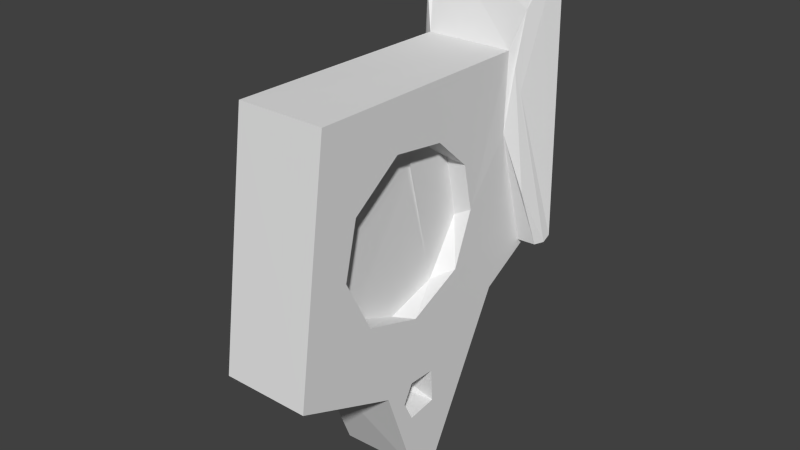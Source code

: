 # Source: trigger_compressed_2.blend  (saved by Blender 2.77.0; exported with 4.5.12 LTS)
import bpy
from mathutils import Matrix  # noqa: F401  (used for matrix-valued properties, if any)

bpy.ops.wm.read_factory_settings(use_empty=True)
scene = bpy.context.scene
scene.name = 'Scene'

# ---- collections
col_collection_1 = bpy.data.collections.new('Collection 1'); scene.collection.children.link(col_collection_1)

# ---- world
world_world = bpy.data.worlds.new('World'); scene.world = world_world
world_world.color = (0.05088, 0.05088, 0.05088)
world_world.use_sun_shadow = False
world_world.sun_shadow_jitter_overblur = 0.0
world_world.cycles.sampling_method = 'NONE'
world_world.cycles.sample_map_resolution = 256

# ---- meshes
me_trigger = bpy.data.meshes.new('trigger')
me_trigger.from_pydata([(3.626, -1.862, -0.3567), (3.575, -0.7163, -6.391), (4.425, -0.6093, -6.645), (-3.634, -1.531, 5.958), (-4.564, -0.7287, 9.12), (3.574, 1.769, -10.53), (-3.626, 1.32, -10.67), (-5.169, 1.957, -10.43), (3.574, -2.811, -13.04), (-4.938, 2.001, 13.67), (4.879, 2.227, 13.56), (-3.627, -1.018, -5.521), (-4.39, -0.8185, -6.026), (-3.626, 1.014, -10.38), (-2.231, 2.291, 3.074), (2.708, 2.097, 4.377), (1.132, 2.881, -0.9174), (-4.191, 1.744, -4.758), (3.942, 2.132, 8.889), (4.945, 0.4386, 9.244), (4.149, 0.3548, -0.7753), (4.772, -0.4108, -3.278), (4.925, 1.094, -5.861), (3.93, 3.889, -8.644), (1.723, 3.87, -5.859), (-1.74, 4.886, -8.185), (-0.6173, 4.095, -5.713), (-4.818, 1.018, 9.238), (-4.729, -0.4983, 6.627), (-4.477, -0.9453, 2.327), (-4.272, 0.5142, -1.748), (-5.843, 1.992, -9.745), (-3.462, 4.213, -8.426), (0.2815, 5.085, -8.037), (0.3205, 4.877, 11.44), (-3.042, 2.154, -2.608), (-1.547, 3.03, -2.652), (0.6194, 2.889, 3.704), (3.126, 1.705, -0.3247), (3.815, 1.975, -4.166), (1.761, 3.503, 8.829), (3.799, 1.052, 4.897), (-3.37, 2.635, 8.838), (-0.8187, 3.607, 8.204), (-3.834, 0.9503, 4.373), (-1.412, 2.796, 4.824), (-3.626, -5.252, -15.62), (3.574, -5.668, -16.51), (3.574, -9.406, -25.39), (-3.626, -9.493, -25.48), (3.574, -10.88, -26.05), (-3.626, -11.57, -25.92), (3.574, -12.27, -24.96), (3.574, -15.06, -17.08), (-3.626, -15.06, -17.08), (3.574, -23.75, -13.49), (-3.626, -23.75, -13.49), (3.574, -21.04, 6.113), (-3.626, -21.05, 6.157), (3.574, -11.58, 7.701), (-3.626, -10.94, 7.697), (-3.626, -10.4, -20.19), (-3.626, -12.24, -16.87), (-3.626, -9.462, -18.55), (-3.626, -17.41, -0.02219), (-3.626, -19.49, -4.782), (-3.626, -13.22, -18.66), (-3.626, -12.27, -20.28), (-3.626, -17.2, -10.07), (-3.626, -10.35, -17.08), (-3.626, -11.73, -11.85), (-3.626, -8.693, 1.069), (-3.627, -1.923, 1.725), (-3.626, -7.196, -9.343), (-3.626, -5.525, -4.423), (-3.626, -13.8, 1.838), (3.574, -9.892, -19.92), (3.574, -10.06, -17.13), (3.574, -12.4, -17.04), (3.574, -13.22, -18.56), (3.574, -12.37, -20.23), (3.574, -7.339, -9.467), (3.574, -12.01, -11.6), (3.574, 0.9272, -10.3), (3.574, -16.93, -10.03), (3.574, -19.26, -5.456), (3.574, -18.19, -1.008), (3.574, -5.631, -5.184), (3.574, -6.495, -1.292), (3.574, -14.0, 2.009), (3.574, -9.49, 1.396), (3.582, -1.562, 5.994), (2.074, -12.84, -11.6), (2.074, -8.446, -10.34), (2.074, -5.61, -6.036), (2.074, -6.67, -1.008), (2.074, -11.43, 2.205), (2.074, -17.82, -0.2493), (2.074, -19.22, -5.787), (2.074, -17.06, -9.821), (1.994, -14.58, -0.1329), (1.967, -17.05, -2.597), (1.994, -17.35, -6.068), (1.987, -15.67, -8.618), (2.005, -12.62, -9.869), (1.98, -9.371, -8.798), (2.005, -7.42, -5.829), (2.008, -8.003, -2.218), (2.074, -10.99, 0.1344), (1.874, -10.35, 0.0362), (-2.226, -10.59, 1.752), (-2.226, -6.096, -1.882), (-2.226, -6.144, -7.634), (-2.226, -8.779, -10.67), (-2.226, -13.27, -11.85), (-2.226, -17.35, -9.75), (-2.226, -19.3, -6.192), (-2.226, -18.81, -2.205), (-2.226, -15.75, 1.289), (-4.986, 0.8674, 13.45), (-4.628, 1.336, 13.76), (-5.33, 1.974, 13.35), (-5.505, 1.96, 12.8), (-5.5, 1.353, 13.03), (-2.847, 4.037, 12.61), (0.2073, 4.715, 12.26), (2.641, 4.367, 12.15), (-4.384, 3.32, 12.36), (-2.597, 4.413, 11.84), (4.445, 3.262, 12.33), (-5.823, 1.389, -9.871), (-4.894, -0.5227, -5.989), (-4.248, -1.582, 0.08186), (-4.819, -0.3383, -3.537), (-5.248, 0.7853, -10.02), (5.474, 1.328, 12.98), (4.877, 0.863, 13.46), (4.851, 1.523, 13.76), (5.48, 1.898, 12.94), (-5.151, 1.3, -10.46), (5.738, 1.316, -9.983), (4.408, -1.012, 2.879), (4.774, -0.7098, -5.319), (4.145, -1.497, 4.755), (4.434, -0.7947, 8.996), (-4.996, 3.109, -9.204), (2.59, 4.672, -8.596), (5.785, 1.959, -9.594), (-3.586, 3.793, -9.505), (-2.544, 4.604, -8.896), (0.9652, 4.888, -8.917), (5.013, 3.055, -9.361), (5.174, 2.229, -10.24), (4.999, 1.745, -10.52), (5.172, 0.9148, -10.23)], [], [(0, 1, 2), (83, 154, 1), (1, 154, 2), (91, 144, 3), (3, 144, 4), (4, 144, 136), (136, 119, 4), (6, 148, 150), (5, 8, 150), (150, 8, 6), (5, 150, 153), (7, 148, 6), (10, 125, 124), (124, 9, 10), (11, 12, 134), (134, 13, 11), (24, 26, 16), (29, 28, 44), (29, 30, 133), (17, 32, 145), (26, 25, 32), (33, 25, 26), (24, 146, 33), (24, 33, 26), (24, 23, 146), (22, 151, 23), (151, 22, 147), (141, 21, 20), (138, 19, 129), (126, 129, 18), (40, 34, 126), (34, 43, 128), (27, 127, 42), (27, 122, 127), (133, 30, 17), (31, 133, 17), (31, 17, 145), (35, 32, 17), (36, 26, 35), (35, 26, 32), (16, 26, 36), (20, 39, 38), (24, 39, 23), (22, 23, 39), (37, 40, 15), (16, 38, 39), (129, 19, 18), (40, 18, 15), (19, 141, 18), (18, 41, 15), (18, 141, 41), (141, 20, 41), (41, 20, 15), (15, 20, 38), (15, 38, 16), (15, 16, 37), (43, 42, 128), (127, 128, 42), (40, 43, 34), (30, 29, 44), (28, 27, 44), (27, 42, 44), (35, 17, 30), (35, 30, 44), (45, 42, 43), (126, 18, 40), (16, 36, 37), (37, 36, 14), (35, 14, 36), (20, 21, 22), (20, 22, 39), (16, 39, 24), (40, 37, 43), (43, 37, 45), (35, 44, 14), (14, 44, 42), (45, 37, 14), (45, 14, 42), (6, 8, 46), (46, 8, 47), (46, 47, 48), (46, 48, 49), (49, 48, 50), (49, 50, 51), (51, 50, 52), (53, 54, 52), (52, 54, 51), (55, 56, 53), (53, 56, 54), (57, 58, 55), (55, 58, 56), (58, 57, 59), (58, 59, 60), (60, 59, 91), (60, 91, 3), (64, 65, 58), (58, 65, 56), (56, 65, 68), (49, 61, 46), (46, 61, 63), (62, 70, 69), (56, 68, 54), (54, 66, 51), (51, 66, 67), (68, 70, 54), (54, 70, 62), (54, 62, 66), (49, 67, 61), (11, 69, 72), (49, 51, 67), (71, 72, 74), (3, 72, 71), (3, 71, 60), (60, 71, 75), (60, 75, 58), (58, 75, 64), (13, 69, 11), (69, 70, 73), (69, 73, 72), (72, 73, 74), (46, 63, 69), (46, 69, 6), (6, 69, 13), (67, 80, 76), (67, 76, 61), (61, 76, 63), (63, 76, 77), (63, 77, 69), (69, 77, 62), (62, 77, 78), (62, 78, 79), (62, 79, 66), (66, 79, 80), (66, 80, 67), (52, 50, 80), (52, 80, 53), (53, 80, 79), (78, 82, 79), (78, 81, 82), (81, 78, 77), (47, 76, 48), (80, 48, 76), (76, 47, 77), (1, 0, 77), (80, 50, 48), (77, 0, 81), (82, 53, 79), (83, 8, 5), (77, 47, 8), (83, 1, 77), (82, 84, 53), (53, 84, 55), (55, 84, 85), (55, 85, 57), (57, 85, 86), (88, 87, 0), (0, 87, 81), (77, 8, 83), (57, 86, 89), (57, 89, 59), (59, 89, 90), (59, 90, 91), (88, 91, 90), (88, 0, 91), (92, 82, 93), (93, 82, 81), (93, 81, 94), (94, 81, 87), (94, 87, 88), (94, 88, 95), (95, 88, 90), (95, 90, 96), (96, 90, 89), (96, 89, 97), (97, 89, 86), (97, 86, 85), (97, 85, 98), (98, 85, 84), (98, 84, 99), (99, 84, 92), (92, 84, 82), (108, 96, 100), (100, 96, 97), (100, 97, 101), (101, 97, 98), (101, 98, 102), (102, 98, 99), (102, 99, 103), (103, 99, 104), (104, 99, 92), (104, 92, 93), (104, 93, 105), (105, 93, 106), (106, 93, 94), (106, 94, 107), (107, 94, 95), (107, 95, 108), (108, 95, 96), (109, 107, 108), (109, 108, 100), (103, 104, 109), (109, 104, 105), (105, 106, 109), (109, 102, 103), (109, 106, 107), (102, 109, 101), (101, 109, 100), (118, 75, 110), (110, 75, 71), (110, 71, 111), (111, 71, 74), (111, 74, 112), (112, 74, 73), (112, 73, 113), (113, 73, 70), (113, 70, 114), (114, 70, 68), (114, 68, 115), (115, 68, 116), (116, 68, 65), (116, 65, 117), (117, 65, 64), (117, 64, 118), (118, 64, 75), (112, 118, 111), (112, 116, 117), (112, 117, 118), (113, 114, 115), (112, 113, 116), (116, 113, 115), (111, 118, 110), (123, 119, 121), (119, 120, 9), (121, 119, 9), (122, 123, 121), (120, 136, 137), (10, 9, 137), (137, 9, 120), (136, 120, 119), (121, 9, 127), (127, 9, 124), (127, 124, 128), (122, 121, 127), (128, 125, 34), (34, 125, 126), (126, 125, 10), (129, 126, 10), (128, 124, 125), (10, 138, 129), (12, 11, 72), (132, 12, 72), (72, 3, 4), (134, 12, 131), (131, 12, 132), (132, 4, 28), (130, 131, 132), (29, 132, 28), (28, 4, 123), (31, 130, 133), (133, 130, 132), (133, 132, 29), (122, 28, 123), (27, 28, 122), (4, 132, 72), (131, 130, 134), (119, 123, 4), (13, 139, 6), (13, 134, 139), (7, 6, 139), (135, 138, 137), (135, 137, 136), (10, 137, 138), (130, 139, 134), (31, 7, 130), (130, 7, 139), (142, 140, 21), (142, 21, 143), (143, 21, 141), (143, 141, 144), (91, 0, 143), (91, 143, 144), (147, 22, 21), (138, 135, 19), (19, 135, 141), (21, 140, 147), (144, 141, 135), (0, 142, 143), (144, 135, 136), (142, 2, 154), (142, 154, 140), (142, 0, 2), (145, 32, 149), (149, 32, 25), (149, 25, 33), (149, 33, 150), (150, 33, 146), (146, 23, 151), (7, 31, 145), (7, 145, 148), (148, 145, 149), (148, 149, 150), (151, 147, 152), (150, 146, 151), (150, 151, 152), (150, 152, 153), (152, 147, 140), (153, 152, 140), (153, 140, 154), (5, 153, 83), (83, 153, 154)])
me_trigger.use_remesh_preserve_volume = False
me_trigger.use_remesh_preserve_attributes = False
me_trigger.use_mirror_vertex_groups = False
me_trigger.update()

# ---- objects
ob_trigger = bpy.data.objects.new('trigger', me_trigger)

# ---- transforms, parenting, visibility, modifiers, constraints
ob_trigger.location = (6.576, 23.75, 26.12)
ob_trigger.lineart.crease_threshold = 0.0
_m = ob_trigger.modifiers.new('Decimate', 'DECIMATE')
_m.decimate_type = 'DISSOLVE'
_m.angle_limit = 0.4363

# ---- collection membership
col_collection_1.objects.link(ob_trigger)

# ---- scene / render settings (as saved in the file)
scene.frame_start = 1; scene.frame_end = 250; scene.frame_set(1)
scene.render.engine = 'BLENDER_EEVEE_NEXT'
scene.render.resolution_percentage = 50
scene.render.dither_intensity = 0.0
scene.cycles.use_denoising = False
scene.cycles.samples = 10
scene.cycles.sampling_pattern = 'TABULATED_SOBOL'
scene.cycles.light_sampling_threshold = 0.0
scene.cycles.use_adaptive_sampling = False
scene.cycles.use_light_tree = False
scene.cycles.blur_glossy = 0.0
scene.cycles.pixel_filter_type = 'GAUSSIAN'
scene.cycles.sample_clamp_indirect = 0.0
scene.view_settings.view_transform = 'Standard'
bpy.context.view_layer.update()

# ---- added for rendering (the .blend has no active camera and no usable light): camera, sun
cam_auto = bpy.data.cameras.new('AutoCamera')
cam_auto.lens = 50.0
cam_auto.sensor_width = 36.0
cam_auto.clip_end = 1000.0
ob_auto_camera = bpy.data.objects.new('AutoCamera', cam_auto)
scene.collection.objects.link(ob_auto_camera)
ob_auto_camera.location = (53.1747, -41.6394, 57.282)
ob_auto_camera.rotation_euler = (1.09748, -7.21219e-08, 0.694738)
scene.camera = ob_auto_camera
light_auto_sun = bpy.data.lights.new('AutoSun', 'SUN')
light_auto_sun.energy = 3.0
light_auto_sun.angle = 0.0523599
ob_auto_sun = bpy.data.objects.new('AutoSun', light_auto_sun)
scene.collection.objects.link(ob_auto_sun)
ob_auto_sun.rotation_euler = (0.872665, 0.174533, 0.523599)
bpy.context.view_layer.update()

